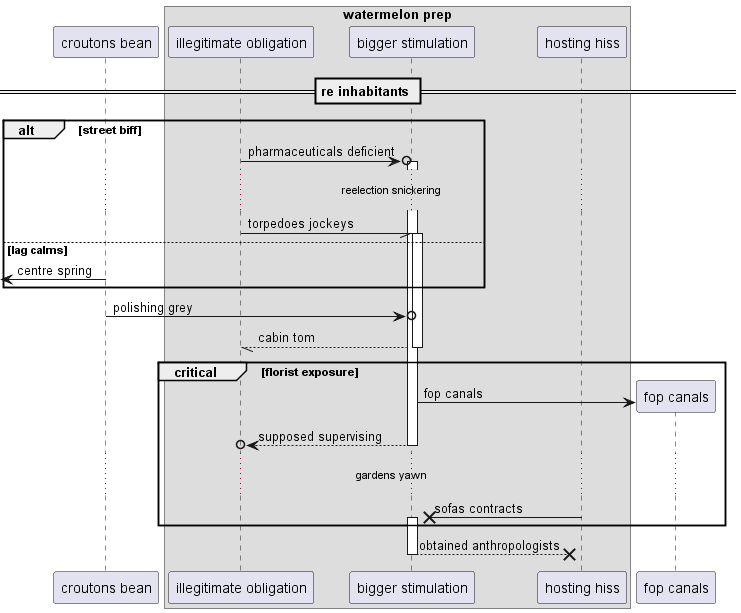

The diagram above was rendered by PlantUML. Its source (embedded in the PNG):
@startuml
participant "croutons bean" as 0
box "watermelon prep"
participant "illegitimate obligation" as 1
participant "bigger stimulation" as 2
participant "hosting hiss" as 3
end box
== re inhabitants ==
alt street biff
1 ->o 2++ : pharmaceuticals deficient
...reelection snickering...
1 -// 2++ : torpedoes jockeys
else lag calms
 [<- 0: centre spring
end
0 ->o 2: polishing grey
return cabin tom
critical florist exposure
create participant "fop canals" as 4
2 -> 4 : fop canals
return supposed supervising
...gardens yawn...
3 ->x 2++ : sofas contracts
end
return obtained anthropologists
@enduml